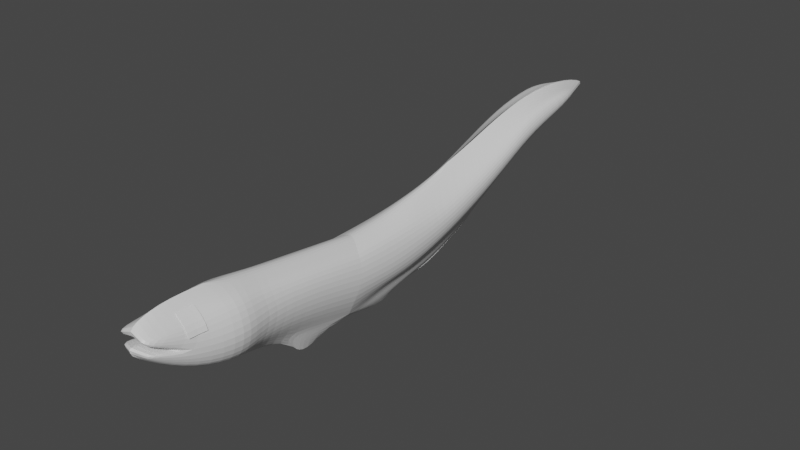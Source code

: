 # Source: Anguila.blend  (saved by Blender 3.6.13; exported with 4.5.12 LTS)
import bpy
from mathutils import Matrix  # noqa: F401  (used for matrix-valued properties, if any)

bpy.ops.wm.read_factory_settings(use_empty=True)
scene = bpy.context.scene
scene.name = 'Scene'

# ---- collections
col_collection = bpy.data.collections.new('Collection'); scene.collection.children.link(col_collection)
col_collection_001 = bpy.data.collections.new('Collection.001'); col_collection.children.link(col_collection_001)

# ---- materials (node trees are filled in below, after node groups)
mat_material = bpy.data.materials.new('Material')
mat_material.alpha_threshold = 0.0
mat_material.use_transparent_shadow = False
mat_material.roughness = 0.5
mat_material.line_color = (0.0, 0.0, 0.0, 1.0)

# ---- material node trees
mat_material.use_nodes = True; mat_material.node_tree.nodes.clear()
_N = mat_material.node_tree.nodes; _L = mat_material.node_tree.links
n0 = _N.new('ShaderNodeOutputMaterial'); n0.name = 'Material Output'; n0.location = (300, 300)
n1 = _N.new('ShaderNodeBsdfPrincipled'); n1.name = 'Principled BSDF'; n1.location = (10, 300)
n1.distribution = 'GGX'
n1.subsurface_method = 'RANDOM_WALK_SKIN'
n1.inputs[3].default_value = 1.45
n1.inputs[27].default_value = (0.0, 0.0, 0.0, 1.0)
n1.inputs[28].default_value = 1.0
_L.new(n1.outputs[0], n0.inputs[0])
n0.is_active_output = True

# ---- world
world_world = bpy.data.worlds.new('World'); scene.world = world_world
world_world.use_nodes = True; world_world.node_tree.nodes.clear()
_N = world_world.node_tree.nodes; _L = world_world.node_tree.links
n0 = _N.new('ShaderNodeOutputWorld'); n0.name = 'World Output'; n0.location = (300, 300)
n1 = _N.new('ShaderNodeBackground'); n1.name = 'Background'; n1.location = (10, 300)
n1.inputs[0].default_value = (0.05088, 0.05088, 0.05088, 1.0)
_L.new(n1.outputs[0], n0.inputs[0])
n0.is_active_output = True
world_world.color = (0.05088, 0.05088, 0.05088)
world_world.use_sun_shadow = False
world_world.sun_shadow_jitter_overblur = 0.0

# ---- meshes
me_cube = bpy.data.meshes.new('Cube')
me_cube.from_pydata([(0.1535, -1.487, 0.2793), (0.1535, -1.487, -0.02769), (0.143, -1.926, 0.2913), (0.143, -1.926, -0.01564), (-6.985e-10, -1.06, 0.3065), (-2.328e-10, -1.447, -0.2152), (0.1871, -1.454, 0.1258), (0.1871, -1.109, 0.1258), (0.1766, -1.96, 0.1378), (0.1535, -1.149, 0.2381), (-0.0005636, -1.978, 0.4277), (0.1871, -1.641, 0.3129), (-2.154e-05, -2.03, -0.00142), (-2.328e-10, -1.113, -0.3022), (-6.985e-10, -1.399, 0.3635), (0.1871, -1.641, -0.06132), (-9.313e-10, -1.641, 0.4062), (-0.009422, -2.034, 0.1656), (0.1535, -1.158, -0.04035), (6.985e-10, -1.641, -0.1649), (0.2577, -1.641, 0.1258), (-2.328e-10, -0.6399, -0.3233), (-6.985e-10, -0.19, 0.2534), (0.1871, -0.6143, 0.00974), (-6.985e-10, -0.5182, 0.2405), (0.1535, -0.6173, 0.159), (0.1535, -0.6743, -0.1485), (0.1871, -0.6143, 0.00974), (-6.985e-10, -0.5182, 0.2405), (0.1535, -0.6173, 0.159), (0.1535, -0.6743, -0.1485), (0.1871, -0.3227, -0.02323), (0.1535, -0.3001, 0.159), (0.1535, -0.3571, -0.1485), (0.004814, 0.7493, 0.4585), (0.1871, -0.05021, 0.01523), (-6.985e-10, 0.06827, 0.3065), (0.1535, -0.05324, 0.159), (0.1535, -0.1102, -0.1485), (-6.985e-10, 0.3493, 0.3597), (0.1535, 0.224, 0.159), (0.1939, 0.9969, 0.3442), (0.1875, 0.2538, 0.06347), (0.1535, 0.2092, -0.08804), (0.1556, 0.5895, 0.2625), (-0.004357, 1.559, 0.6276), (0.1912, 0.626, 0.1874), (0.1602, 0.6089, 0.04939), (0.003871, 1.107, 0.5649), (0.1602, 0.9915, 0.405), (0.1661, 1.001, 0.2356), (0.1447, 1.312, 0.5456), (0.1767, 1.317, 0.4503), (0.1506, 1.322, 0.3762), (-0.004357, 1.983, 0.5946), (0.1447, 1.74, 0.5918), (0.1767, 1.781, 0.5448), (0.001428, 2.36, 0.4692), (0.0005488, 1.838, 0.466), (0.1506, 1.752, 0.4663), (0.1426, -2.193, 0.2995), (0.1177, -2.336, 0.3075), (-0.0005356, -2.178, 0.4054), (0.0006049, -2.33, 0.3314), (0.129, -2.262, 0.2367), (0.0954, -2.228, 0.1822), (-2.154e-05, -2.227, 0.1353), (-0.001832, -2.342, 0.2966), (0.07674, -1.467, -0.1214), (0.06984, -1.952, 0.3595), (0.06724, -1.978, -0.008529), (0.07674, -1.443, 0.3214), (0.09355, -1.641, 0.3596), (0.08359, -1.997, 0.1517), (0.07674, -1.104, 0.2723), (0.09355, -1.641, -0.1131), (0.07674, -1.136, -0.1713), (0.07674, -0.5678, 0.1998), (0.07092, -2.185, 0.3524), (0.06206, -2.333, 0.3195), (0.06724, -2.228, 0.1588), (0.09049, -2.302, 0.2667), (0.07674, 0.007512, 0.2328), (0.07018, 1.435, 0.5866), (0.07674, -0.5678, 0.1998), (0.07674, -0.2451, 0.2062), (0.07674, -0.3344, -0.2286), (0.07674, -0.07232, -0.2096), (0.07674, 0.2867, 0.2594), (0.08203, 1.049, 0.485), (0.07674, 0.2431, -0.1376), (0.08022, 0.6694, 0.3605), (0.08643, 0.6672, 0.01922), (0.09094, 1.041, 0.2095), (0.08321, 1.433, 0.3848), (0.07018, 1.862, 0.5932), (0.08907, 2.07, 0.507), (0.08321, 1.795, 0.4662), (0.04697, -1.116, -0.2747), (-0.0006293, -1.017, -0.4426), (0.04697, -0.6375, -0.3393), (0.003445, -0.8146, -0.3661), (-0.002225, -0.5279, -0.3661), (0.04697, -0.3147, -0.332), (0.003729, -0.2261, -0.4253), (0.04697, -0.05268, -0.313), (-0.002225, -0.02534, -0.3214), (0.04697, 0.2627, -0.241), (-0.002225, 0.2465, -0.338), (0.05666, 0.6868, -0.0842), (0.0002858, 0.7108, -0.1539), (0.06117, 1.06, 0.1061), (0.0008675, 1.047, 0.06951), (0.05344, 1.452, 0.2814), (0.0008675, 1.563, 0.2901), (0.05344, 1.815, 0.3627), (0.0008675, 1.858, 0.3626)], [], [(71, 14, 16, 72), (72, 16, 10, 69), (70, 3, 65, 80), (71, 0, 9, 74), (32, 31, 35, 37), (68, 1, 15, 75), (75, 15, 3, 70), (6, 1, 18, 7), (1, 6, 20, 15), (6, 0, 11, 20), (20, 11, 2, 8), (15, 20, 8, 3), (74, 9, 25, 77), (68, 5, 13, 76), (0, 6, 7, 9), (9, 7, 23, 25), (7, 18, 26, 23), (94, 93, 111, 113), (85, 32, 37, 82), (86, 100, 103), (29, 27, 31, 32), (84, 29, 32, 85), (92, 90, 107, 109), (27, 30, 33, 31), (31, 33, 38, 35), (100, 21, 102), (89, 49, 51, 83), (35, 38, 43, 42), (82, 37, 40, 88), (51, 52, 56, 55), (37, 35, 42, 40), (42, 43, 47, 46), (88, 40, 44, 91), (40, 42, 46, 44), (49, 41, 52, 51), (46, 47, 50, 41), (83, 51, 55, 95), (91, 44, 49, 89), (44, 46, 41, 49), (90, 87, 105, 107), (41, 50, 53, 52), (97, 96, 56, 59), (96, 95, 55, 56), (97, 94, 113, 115), (52, 53, 59, 56), (79, 78, 62, 63), (69, 10, 62, 78), (8, 2, 60, 61), (73, 8, 61, 79), (80, 81, 67, 66), (73, 17, 67, 81), (3, 8, 64, 65), (8, 73, 81, 64), (65, 64, 81, 80), (17, 73, 79, 63), (2, 69, 78, 60), (61, 60, 78, 79), (18, 76, 100, 26), (1, 68, 76, 18), (4, 74, 77, 24), (19, 75, 70, 12), (5, 68, 75, 19), (14, 71, 74, 4), (12, 70, 80, 66), (11, 72, 69, 2), (0, 71, 72, 11), (53, 94, 97, 59), (57, 54, 95, 96), (58, 57, 96, 97), (50, 93, 94, 53), (34, 91, 89, 48), (45, 83, 95, 54), (39, 88, 91, 34), (36, 82, 88, 39), (48, 89, 83, 45), (43, 90, 92, 47), (30, 100, 86, 33), (28, 84, 85, 22), (33, 86, 87, 38), (47, 92, 93, 50), (22, 85, 82, 36), (38, 87, 90, 43), (98, 99, 101, 100), (105, 106, 108, 107), (109, 110, 112, 111), (103, 104, 106, 105), (100, 102, 104, 103), (107, 108, 110, 109), (111, 112, 114, 113), (113, 114, 116, 115), (100, 76, 98), (87, 86, 103, 105), (21, 100, 101), (93, 92, 109, 111), (76, 13, 99, 98), (58, 97, 115, 116)])
_uv = me_cube.uv_layers.new(name='UVMap')
_uv.uv.foreach_set('vector', [0.6875, 0.5, 0.75, 0.5, 0.75, 0.625, 0.6875, 0.625, 0.6875, 0.625, 0.75, 0.625, 0.75, 0.75, 0.6875, 0.75, 0.3125, 0.75, 0.375, 0.75, 0.375, 0.75, 0.3125, 0.75, 0.6875, 0.5, 0.625, 0.5, 0.625, 0.5, 0.6875, 0.5, 0.625, 0.5, 0.5, 0.5, 0.5, 0.5, 0.625, 0.5, 0.3125, 0.5, 0.375, 0.5, 0.375, 0.625, 0.3125, 0.625, 0.3125, 0.625, 0.375, 0.625, 0.375, 0.75, 0.3125, 0.75, 0.5, 0.5, 0.375, 0.5, 0.375, 0.5, 0.5, 0.5, 0.375, 0.5, 0.5, 0.5, 0.5, 0.625, 0.375, 0.625, 0.5, 0.5, 0.625, 0.5, 0.625, 0.625, 0.5, 0.625, 0.5, 0.625, 0.625, 0.625, 0.625, 0.75, 0.5, 0.75, 0.375, 0.625, 0.5, 0.625, 0.5, 0.75, 0.375, 0.75, 0.6875, 0.5, 0.625, 0.5, 0.625, 0.5, 0.6875, 0.5, 0.3125, 0.5, 0.25, 0.5, 0.25, 0.5, 0.3125, 0.5, 0.625, 0.5, 0.5, 0.5, 0.5, 0.5, 0.625, 0.5, 0.625, 0.5, 0.5, 0.5, 0.5, 0.5, 0.625, 0.5, 0.5, 0.5, 0.375, 0.5, 0.375, 0.5, 0.5, 0.5, 0.375, 0.4375, 0.375, 0.4375, 0.375, 0.4375, 0.375, 0.4375, 0.625, 0.4375, 0.625, 0.5, 0.625, 0.5, 0.625, 0.4375, 0.375, 0.4375, 0.375, 0.4375, 0.375, 0.4375, 0.625, 0.5, 0.5, 0.5, 0.5, 0.5, 0.625, 0.5, 0.625, 0.4375, 0.625, 0.5, 0.625, 0.5, 0.625, 0.4375, 0.375, 0.4375, 0.375, 0.4375, 0.375, 0.4375, 0.375, 0.4375, 0.5, 0.5, 0.375, 0.5, 0.375, 0.5, 0.5, 0.5, 0.5, 0.5, 0.375, 0.5, 0.375, 0.5, 0.5, 0.5, 0.0, 0.0, 0.0, 0.0, 0.0, 0.0, 0.625, 0.4375, 0.625, 0.5, 0.625, 0.5, 0.625, 0.4375, 0.5, 0.5, 0.375, 0.5, 0.375, 0.5, 0.5, 0.5, 0.625, 0.4375, 0.625, 0.5, 0.625, 0.5, 0.625, 0.4375, 0.625, 0.5, 0.5, 0.5, 0.5, 0.5, 0.625, 0.5, 0.625, 0.5, 0.5, 0.5, 0.5, 0.5, 0.625, 0.5, 0.5, 0.5, 0.375, 0.5, 0.375, 0.5, 0.5, 0.5, 0.625, 0.4375, 0.625, 0.5, 0.625, 0.5, 0.625, 0.4375, 0.625, 0.5, 0.5, 0.5, 0.5, 0.5, 0.625, 0.5, 0.625, 0.5, 0.5, 0.5, 0.5, 0.5, 0.625, 0.5, 0.5, 0.5, 0.375, 0.5, 0.375, 0.5, 0.5, 0.5, 0.625, 0.4375, 0.625, 0.5, 0.625, 0.5, 0.625, 0.4375, 0.625, 0.4375, 0.625, 0.5, 0.625, 0.5, 0.625, 0.4375, 0.625, 0.5, 0.5, 0.5, 0.5, 0.5, 0.625, 0.5, 0.375, 0.4375, 0.375, 0.4375, 0.375, 0.4375, 0.375, 0.4375, 0.5, 0.5, 0.375, 0.5, 0.375, 0.5, 0.5, 0.5, 0.375, 0.4375, 0.5, 0.4375, 0.5, 0.5, 0.375, 0.5, 0.5, 0.4375, 0.625, 0.4375, 0.625, 0.5, 0.5, 0.5, 0.375, 0.4375, 0.375, 0.4375, 0.375, 0.4375, 0.375, 0.4375, 0.5, 0.5, 0.375, 0.5, 0.375, 0.5, 0.5, 0.5, 0.5, 0.8125, 0.625, 0.8125, 0.625, 0.875, 0.5, 0.875, 0.6875, 0.75, 0.75, 0.75, 0.75, 0.75, 0.6875, 0.75, 0.5, 0.75, 0.625, 0.75, 0.625, 0.75, 0.5, 0.75, 0.5, 0.8125, 0.5, 0.75, 0.5, 0.75, 0.5, 0.8125, 0.375, 0.8125, 0.5, 0.8125, 0.5, 0.875, 0.375, 0.875, 0.5, 0.8125, 0.5, 0.875, 0.5, 0.875, 0.5, 0.8125, 0.375, 0.75, 0.5, 0.75, 0.5, 0.75, 0.375, 0.75, 0.5, 0.75, 0.5, 0.8125, 0.5, 0.8125, 0.5, 0.75, 0.375, 0.75, 0.5, 0.75, 0.5, 0.8125, 0.375, 0.8125, 0.5, 0.875, 0.5, 0.8125, 0.5, 0.8125, 0.5, 0.875, 0.625, 0.75, 0.6875, 0.75, 0.6875, 0.75, 0.625, 0.75, 0.5, 0.75, 0.625, 0.75, 0.625, 0.8125, 0.5, 0.8125, 0.375, 0.5, 0.3125, 0.5, 0.3125, 0.5, 0.375, 0.5, 0.375, 0.5, 0.3125, 0.5, 0.3125, 0.5, 0.375, 0.5, 0.75, 0.5, 0.6875, 0.5, 0.6875, 0.5, 0.75, 0.5, 0.25, 0.625, 0.3125, 0.625, 0.3125, 0.75, 0.25, 0.75, 0.25, 0.5, 0.3125, 0.5, 0.3125, 0.625, 0.25, 0.625, 0.75, 0.5, 0.6875, 0.5, 0.6875, 0.5, 0.75, 0.5, 0.25, 0.75, 0.3125, 0.75, 0.3125, 0.75, 0.25, 0.75, 0.625, 0.625, 0.6875, 0.625, 0.6875, 0.75, 0.625, 0.75, 0.625, 0.5, 0.6875, 0.5, 0.6875, 0.625, 0.625, 0.625, 0.375, 0.5, 0.375, 0.4375, 0.375, 0.4375, 0.375, 0.5, 0.5, 0.375, 0.625, 0.375, 0.625, 0.4375, 0.5, 0.4375, 0.375, 0.375, 0.5, 0.375, 0.5, 0.4375, 0.375, 0.4375, 0.375, 0.5, 0.375, 0.4375, 0.375, 0.4375, 0.375, 0.5, 0.625, 0.375, 0.625, 0.4375, 0.625, 0.4375, 0.625, 0.375, 0.625, 0.375, 0.625, 0.4375, 0.625, 0.4375, 0.625, 0.375, 0.625, 0.375, 0.625, 0.4375, 0.625, 0.4375, 0.625, 0.375, 0.625, 0.375, 0.625, 0.4375, 0.625, 0.4375, 0.625, 0.375, 0.625, 0.375, 0.625, 0.4375, 0.625, 0.4375, 0.625, 0.375, 0.375, 0.5, 0.375, 0.4375, 0.375, 0.4375, 0.375, 0.5, 0.375, 0.5, 0.375, 0.4375, 0.375, 0.4375, 0.375, 0.5, 0.625, 0.375, 0.625, 0.4375, 0.625, 0.4375, 0.625, 0.375, 0.375, 0.5, 0.375, 0.4375, 0.375, 0.4375, 0.375, 0.5, 0.375, 0.5, 0.375, 0.4375, 0.375, 0.4375, 0.375, 0.5, 0.625, 0.375, 0.625, 0.4375, 0.625, 0.4375, 0.625, 0.375, 0.375, 0.5, 0.375, 0.4375, 0.375, 0.4375, 0.375, 0.5, 0.3125, 0.5, 0.25, 0.5, 0.25, 0.5, 0.3125, 0.5, 0.375, 0.4375, 0.375, 0.375, 0.375, 0.375, 0.375, 0.4375, 0.375, 0.4375, 0.375, 0.375, 0.375, 0.375, 0.375, 0.4375, 0.375, 0.4375, 0.375, 0.375, 0.375, 0.375, 0.375, 0.4375, 0.375, 0.4375, 0.375, 0.375, 0.375, 0.375, 0.375, 0.4375, 0.375, 0.4375, 0.375, 0.375, 0.375, 0.375, 0.375, 0.4375, 0.375, 0.4375, 0.375, 0.375, 0.375, 0.375, 0.375, 0.4375, 0.375, 0.4375, 0.375, 0.375, 0.375, 0.375, 0.375, 0.4375, 0.3125, 0.5, 0.3125, 0.5, 0.3125, 0.5, 0.375, 0.4375, 0.375, 0.4375, 0.375, 0.4375, 0.375, 0.4375, 0.0, 0.0, 0.0, 0.0, 0.0, 0.0, 0.375, 0.4375, 0.375, 0.4375, 0.375, 0.4375, 0.375, 0.4375, 0.3125, 0.5, 0.25, 0.5, 0.25, 0.5, 0.3125, 0.5, 0.375, 0.375, 0.375, 0.4375, 0.375, 0.4375, 0.375, 0.375])
me_cube.materials.append(mat_material)
me_cube.use_mirror_vertex_groups = False
me_cube.update()
me_plane_001 = bpy.data.meshes.new('Plane.001')
me_plane_001.from_pydata([(-1.0, -1.0, 2.476), (1.0, -1.0, 0.9774), (-1.0, 1.0, 2.365), (1.0, 1.0, 0.7942), (-1.0, 0.5, 2.392), (-1.0, 1.907e-06, 2.419), (-1.0, -0.5, 2.448), (-0.5, -1.0, 1.897), (9.537e-07, -1.0, 1.448), (0.5, -1.0, 1.159), (1.0, -0.5, 0.9461), (1.0, 1.907e-06, 0.9171), (1.0, 0.5, 0.8577), (0.5, 1.0, 0.9932), (9.537e-07, 1.0, 1.313), (-0.5, 1.0, 1.761), (-0.5, -0.5, 1.873), (-0.5, 1.907e-06, 1.846), (-0.5, 0.5, 1.808), (9.537e-07, -0.5, 1.429), (9.537e-07, 1.907e-06, 1.406), (9.537e-07, 0.5, 1.367), (0.5, -0.5, 1.13), (0.5, 1.907e-06, 1.101), (0.5, 0.5, 1.05), (-1.0, -1.0, 4.692), (1.0, -1.0, 6.19), (-1.0, 1.0, 4.803), (1.0, 1.0, 6.374), (-1.0, 0.5, 4.776), (-1.0, 3.815e-06, 4.749), (-1.0, -0.5, 4.72), (-0.5, -1.0, 5.27), (1.959e-06, -1.0, 5.72), (0.5, -1.0, 6.009), (1.0, -0.5, 6.222), (1.0, 3.815e-06, 6.251), (1.0, 0.5, 6.31), (0.5, 1.0, 6.175), (1.98e-06, 1.0, 5.855), (-0.5, 1.0, 5.407), (-0.5, -0.5, 5.295), (-0.5, 3.815e-06, 5.322), (-0.5, 0.5, 5.36), (1.962e-06, -0.5, 5.739), (1.966e-06, 3.815e-06, 5.762), (1.972e-06, 0.5, 5.801), (0.5, -0.5, 6.038), (0.5, 3.815e-06, 6.067), (0.5, 0.5, 6.117)], [], [(24, 12, 3, 13), (4, 18, 15, 2), (18, 21, 14, 15), (21, 24, 13, 14), (0, 7, 16, 6), (6, 16, 17, 5), (5, 17, 18, 4), (7, 8, 19, 16), (16, 19, 20, 17), (17, 20, 21, 18), (8, 9, 22, 19), (19, 22, 23, 20), (20, 23, 24, 21), (9, 1, 10, 22), (22, 10, 11, 23), (23, 11, 12, 24), (49, 38, 28, 37), (29, 27, 40, 43), (43, 40, 39, 46), (46, 39, 38, 49), (25, 31, 41, 32), (31, 30, 42, 41), (30, 29, 43, 42), (32, 41, 44, 33), (41, 42, 45, 44), (42, 43, 46, 45), (33, 44, 47, 34), (44, 45, 48, 47), (45, 46, 49, 48), (34, 47, 35, 26), (47, 48, 36, 35), (48, 49, 37, 36)])
_uv = me_plane_001.uv_layers.new(name='UVMap')
_uv.uv.foreach_set('vector', [0.75, 0.75, 1.0, 0.75, 1.0, 1.0, 0.75, 1.0, 0.0, 0.75, 0.25, 0.75, 0.25, 1.0, 0.0, 1.0, 0.25, 0.75, 0.5, 0.75, 0.5, 1.0, 0.25, 1.0, 0.5, 0.75, 0.75, 0.75, 0.75, 1.0, 0.5, 1.0, 0.0, 0.0, 0.25, 0.0, 0.25, 0.25, 0.0, 0.25, 0.0, 0.25, 0.25, 0.25, 0.25, 0.5, 0.0, 0.5, 0.0, 0.5, 0.25, 0.5, 0.25, 0.75, 0.0, 0.75, 0.25, 0.0, 0.5, 0.0, 0.5, 0.25, 0.25, 0.25, 0.25, 0.25, 0.5, 0.25, 0.5, 0.5, 0.25, 0.5, 0.25, 0.5, 0.5, 0.5, 0.5, 0.75, 0.25, 0.75, 0.5, 0.0, 0.75, 0.0, 0.75, 0.25, 0.5, 0.25, 0.5, 0.25, 0.75, 0.25, 0.75, 0.5, 0.5, 0.5, 0.5, 0.5, 0.75, 0.5, 0.75, 0.75, 0.5, 0.75, 0.75, 0.0, 1.0, 0.0, 1.0, 0.25, 0.75, 0.25, 0.75, 0.25, 1.0, 0.25, 1.0, 0.5, 0.75, 0.5, 0.75, 0.5, 1.0, 0.5, 1.0, 0.75, 0.75, 0.75, 0.75, 0.75, 0.75, 1.0, 1.0, 1.0, 1.0, 0.75, 0.0, 0.75, 0.0, 1.0, 0.25, 1.0, 0.25, 0.75, 0.25, 0.75, 0.25, 1.0, 0.5, 1.0, 0.5, 0.75, 0.5, 0.75, 0.5, 1.0, 0.75, 1.0, 0.75, 0.75, 0.0, 0.0, 0.0, 0.25, 0.25, 0.25, 0.25, 0.0, 0.0, 0.25, 0.0, 0.5, 0.25, 0.5, 0.25, 0.25, 0.0, 0.5, 0.0, 0.75, 0.25, 0.75, 0.25, 0.5, 0.25, 0.0, 0.25, 0.25, 0.5, 0.25, 0.5, 0.0, 0.25, 0.25, 0.25, 0.5, 0.5, 0.5, 0.5, 0.25, 0.25, 0.5, 0.25, 0.75, 0.5, 0.75, 0.5, 0.5, 0.5, 0.0, 0.5, 0.25, 0.75, 0.25, 0.75, 0.0, 0.5, 0.25, 0.5, 0.5, 0.75, 0.5, 0.75, 0.25, 0.5, 0.5, 0.5, 0.75, 0.75, 0.75, 0.75, 0.5, 0.75, 0.0, 0.75, 0.25, 1.0, 0.25, 1.0, 0.0, 0.75, 0.25, 0.75, 0.5, 1.0, 0.5, 1.0, 0.25, 0.75, 0.5, 0.75, 0.75, 1.0, 0.75, 1.0, 0.5])
me_plane_001.update()
arm_armature = bpy.data.armatures.new('Armature')  # bones are not reproduced

# ---- objects
ob_cube = bpy.data.objects.new('Cube', me_cube)
ob_plane = bpy.data.objects.new('Plane', me_plane_001)
ob_armature = bpy.data.objects.new('Armature', arm_armature)

# ---- transforms, parenting, visibility, modifiers, constraints
ob_cube.parent = ob_armature
ob_cube.matrix_parent_inverse = Matrix(((5.081, -0.0, 0.0, 2.687e-17), (-0.0, 5.081, -0.0, 0.4281), (-0.0, 0.0, 5.081, -0.121), (-0.0, 0.0, -0.0, 1.0)))
ob_cube.location = (0.0, 0.0, 0.0)
ob_cube.scale = (0.25, 0.25, 0.25)
ob_cube.lock_rotations_4d = False
ob_cube.empty_display_type = 'ARROWS'
ob_cube.lineart.crease_threshold = 0.0
_vg = ob_cube.vertex_groups.new(name='Bone.001')
for _i, _w in zip([4, 5, 7, 9, 13, 18, 21, 22, 23, 24, 25, 26, 27, 28, 29, 30, 31, 32, 33, 35, 36, 37, 38, 40, 42, 43, 74, 76, 77, 82, 84, 85, 86, 87, 88, 90, 98, 99, 100, 101, 102, 103, 104, 105, 106, 107, 108], [0.1488, 0.01902, 0.05303, 0.03782, 0.1041, 0.05982, 0.8598, 0.9752, 0.8884, 0.804, 0.8715, 0.8492, 0.9884, 0.9948, 0.9941, 0.9617, 0.9886, 0.9897, 0.9777, 0.9198, 0.7541, 0.9074, 0.9205, 0.0957, 0.07395, 0.08762, 0.08118, 0.09549, 0.8572, 0.8397, 0.9955, 0.9848, 0.9521, 0.8742, 0.07803, 0.09215, 0.2883, 0.3305, 0.8972, 0.6067, 0.8995, 0.9263, 0.905, 0.82, 0.7773, 0.1329, 0.1794]): _vg.add([_i], _w, 'REPLACE')
_vg = ob_cube.vertex_groups.new(name='Bone.002')
for _i, _w in zip([34, 35, 36, 37, 38, 39, 40, 41, 42, 43, 44, 45, 46, 47, 48, 49, 50, 51, 52, 53, 54, 55, 56, 57, 58, 59, 82, 83, 86, 87, 88, 89, 90, 91, 92, 93, 94, 95, 96, 97, 102, 103, 104, 105, 106, 107, 108, 109, 110, 111, 112, 113, 114, 115, 116], [1.002, 0.07975, 0.2458, 0.0924, 0.07762, 0.9931, 0.9043, 0.9999, 0.926, 0.9122, 0.9945, 1.0, 0.9947, 0.9946, 0.9999, 1.0, 0.9998, 1.0, 1.0, 1.0, 1.0, 1.0, 1.0, 1.0, 1.0, 1.0, 0.1602, 1.0, 0.01082, 0.1217, 0.922, 1.0, 0.9074, 1.001, 0.9956, 0.9999, 1.0, 1.0, 1.0, 1.0, 0.03001, 0.04683, 0.06981, 0.1735, 0.2153, 0.8661, 0.8191, 0.9924, 0.9903, 0.9998, 0.9998, 1.0, 1.0, 1.0, 1.0]): _vg.add([_i], _w, 'REPLACE')
_vg = ob_cube.vertex_groups.new(name='Bone.003')
for _i, _w in zip([0, 1, 2, 3, 4, 5, 6, 7, 8, 9, 10, 11, 12, 13, 14, 15, 16, 17, 18, 19, 20, 21, 23, 24, 25, 26, 30, 60, 61, 62, 63, 64, 65, 66, 67, 68, 69, 70, 71, 72, 73, 74, 75, 76, 77, 78, 79, 80, 81, 98, 99, 100, 101, 102, 103, 104], [0.9976, 0.9911, 0.9999, 0.9995, 0.8511, 0.9652, 0.9951, 0.9469, 0.9999, 0.9561, 1.0, 0.9996, 0.9997, 0.8951, 0.9985, 0.9973, 0.9997, 1.0, 0.9401, 0.993, 0.9989, 0.1266, 0.1107, 0.1957, 0.1281, 0.1477, 0.01573, 1.0, 1.0, 1.0, 1.0, 1.0, 0.9999, 0.9999, 1.0, 0.9796, 1.0, 0.9995, 0.9981, 0.9997, 1.0, 0.9188, 0.9951, 0.9038, 0.1426, 1.0, 1.0, 0.9999, 1.0, 0.7091, 0.6665, 0.09495, 0.3876, 0.06048, 0.0005116, 0.0003618]): _vg.add([_i], _w, 'REPLACE')
_m = ob_cube.modifiers.new('Mirror', 'MIRROR')
_m = ob_cube.modifiers.new('Subdivision', 'SUBSURF')
_m = ob_cube.modifiers.new('Armature', 'ARMATURE')
_m.object = ob_armature
ob_plane.parent = ob_armature
ob_plane.matrix_parent_inverse = Matrix(((5.081, -0.0, 0.0, 2.687e-17), (-0.0, 5.081, -0.0, 0.4281), (-0.0, 0.0, 5.081, -0.121), (-0.0, 0.0, -0.0, 1.0)))
ob_plane.location = (-0.05648, -0.4872, 0.07611)
ob_plane.rotation_euler = (-0.0, 1.571, 0.0)
ob_plane.scale = (0.01576, 0.01576, 0.01576)
_vg = ob_plane.vertex_groups.new(name='Bone.001')
for _i, _w in zip([0, 1, 2, 3, 4, 5, 6, 7, 8, 9, 10, 11, 12, 13, 14, 15, 16, 17, 18, 19, 20, 21, 22, 23, 24, 25, 26, 27, 28, 29, 30, 31, 32, 33, 34, 35, 36, 37, 38, 39, 40, 41, 42, 43, 44, 45, 46, 47, 48, 49], [0.9999, 0.9999, 0.9999, 0.9999, 0.9999, 0.9999, 0.9999, 0.9999, 0.9999, 0.9999, 0.9999, 0.9999, 0.9999, 0.9999, 0.9999, 0.9999, 0.9999, 0.9999, 0.9999, 0.9999, 0.9999, 0.9999, 0.9999, 0.9999, 0.9999, 1.0, 1.0, 1.0, 1.0, 1.0, 1.0, 1.0, 1.0, 1.0, 1.0, 1.0, 1.0, 1.0, 1.0, 1.0, 1.0, 1.0, 1.0, 1.0, 1.0, 1.0, 1.0, 1.0, 1.0, 1.0]): _vg.add([_i], _w, 'REPLACE')
_vg = ob_plane.vertex_groups.new(name='Bone.002')
_vg = ob_plane.vertex_groups.new(name='Bone.003')
_m = ob_plane.modifiers.new('Armature', 'ARMATURE')
_m.object = ob_armature
ob_armature.location = (-5.287e-18, -0.08425, 0.02381)
ob_armature.scale = (0.1968, 0.1968, 0.1968)
ob_armature.show_in_front = True

# ---- collection membership
col_collection.objects.link(ob_cube)
col_collection.objects.link(ob_plane)
col_collection_001.objects.link(ob_armature)

# ---- scene / render settings (as saved in the file)
scene.frame_start = 1; scene.frame_end = 250; scene.frame_set(0)
scene.render.engine = 'BLENDER_EEVEE_NEXT'
scene.cycles.sampling_pattern = 'TABULATED_SOBOL'
scene.view_settings.view_transform = 'Filmic'
bpy.context.view_layer.update()

# ---- added for rendering (the .blend has no active camera and no usable light): camera, sun
cam_auto = bpy.data.cameras.new('AutoCamera')
cam_auto.lens = 50.0
cam_auto.sensor_width = 36.0
cam_auto.clip_end = 1000.0
ob_auto_camera = bpy.data.objects.new('AutoCamera', cam_auto)
scene.collection.objects.link(ob_auto_camera)
ob_auto_camera.location = (1.06959, -1.29229, 0.88133)
ob_auto_camera.rotation_euler = (1.09748, -7.21219e-08, 0.694738)
scene.camera = ob_auto_camera
light_auto_sun = bpy.data.lights.new('AutoSun', 'SUN')
light_auto_sun.energy = 3.0
light_auto_sun.angle = 0.0523599
ob_auto_sun = bpy.data.objects.new('AutoSun', light_auto_sun)
scene.collection.objects.link(ob_auto_sun)
ob_auto_sun.rotation_euler = (0.872665, 0.174533, 0.523599)
bpy.context.view_layer.update()
